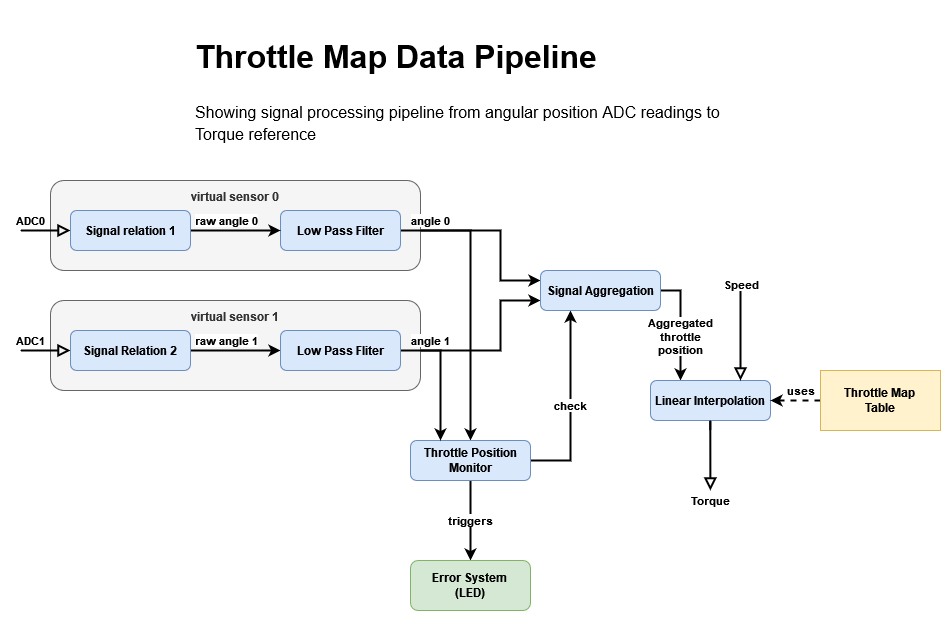

The diagram above was exported from draw.io. Its source (the exported page's mxGraphModel, read from the mxfile embedded in the PNG):
<mxGraphModel dx="2062" dy="1104" grid="1" gridSize="10" guides="1" tooltips="1" connect="1" arrows="1" fold="1" page="1" pageScale="1" pageWidth="827" pageHeight="1169" math="0" shadow="0">
  <root>
    <mxCell id="WIyWlLk6GJQsqaUBKTNV-0" />
    <mxCell id="WIyWlLk6GJQsqaUBKTNV-1" parent="WIyWlLk6GJQsqaUBKTNV-0" />
    <mxCell id="IPG4eglalibN4hyR4I5A-4" value="&lt;div&gt;&lt;b&gt;virtual sensor 1&lt;br&gt;&lt;/b&gt;&lt;/div&gt;&lt;div&gt;&lt;b&gt;&lt;br&gt;&lt;/b&gt;&lt;/div&gt;&lt;div&gt;&lt;b&gt;&lt;br&gt;&lt;/b&gt;&lt;/div&gt;&lt;div&gt;&lt;b&gt;&lt;br&gt;&lt;/b&gt;&lt;/div&gt;&lt;div&gt;&lt;b&gt;&lt;br&gt;&lt;/b&gt;&lt;/div&gt;" style="rounded=1;whiteSpace=wrap;html=1;fillColor=#f5f5f5;strokeColor=#666666;fontColor=#333333;" vertex="1" parent="WIyWlLk6GJQsqaUBKTNV-1">
      <mxGeometry x="90" y="300" width="370" height="90" as="geometry" />
    </mxCell>
    <mxCell id="IPG4eglalibN4hyR4I5A-2" value="&lt;div&gt;&lt;b&gt;virtual sensor 0&lt;/b&gt;&lt;/div&gt;&lt;div&gt;&lt;b&gt;&lt;br&gt;&lt;/b&gt;&lt;/div&gt;&lt;div&gt;&lt;b&gt;&lt;br&gt;&lt;/b&gt;&lt;/div&gt;&lt;div&gt;&lt;b&gt;&lt;br&gt;&lt;/b&gt;&lt;/div&gt;&lt;div&gt;&lt;b&gt;&lt;br&gt;&lt;/b&gt;&lt;/div&gt;" style="rounded=1;whiteSpace=wrap;html=1;fillColor=#f5f5f5;strokeColor=#666666;fontColor=#333333;" vertex="1" parent="WIyWlLk6GJQsqaUBKTNV-1">
      <mxGeometry x="90" y="180" width="370" height="90" as="geometry" />
    </mxCell>
    <mxCell id="iryXkKaIjhduH6Xw-oo_-10" style="edgeStyle=orthogonalEdgeStyle;rounded=0;orthogonalLoop=1;jettySize=auto;html=1;entryX=0;entryY=0.25;entryDx=0;entryDy=0;strokeWidth=2;" parent="WIyWlLk6GJQsqaUBKTNV-1" target="iryXkKaIjhduH6Xw-oo_-4" edge="1">
      <mxGeometry relative="1" as="geometry">
        <mxPoint x="460" y="230" as="sourcePoint" />
        <Array as="points">
          <mxPoint x="540" y="230" />
          <mxPoint x="540" y="280" />
        </Array>
      </mxGeometry>
    </mxCell>
    <mxCell id="iryXkKaIjhduH6Xw-oo_-12" value="angle 0" style="edgeStyle=orthogonalEdgeStyle;rounded=0;orthogonalLoop=1;jettySize=auto;html=1;entryX=0.5;entryY=0;entryDx=0;entryDy=0;strokeWidth=2;fontStyle=1;exitX=1;exitY=0.5;exitDx=0;exitDy=0;" parent="WIyWlLk6GJQsqaUBKTNV-1" source="WIyWlLk6GJQsqaUBKTNV-3" target="WIyWlLk6GJQsqaUBKTNV-11" edge="1">
      <mxGeometry x="-0.7857" y="10" relative="1" as="geometry">
        <mxPoint x="460" y="230" as="sourcePoint" />
        <Array as="points">
          <mxPoint x="510" y="230" />
        </Array>
        <mxPoint as="offset" />
      </mxGeometry>
    </mxCell>
    <mxCell id="WIyWlLk6GJQsqaUBKTNV-3" value="Low Pass Filter" style="rounded=1;whiteSpace=wrap;html=1;fontSize=12;glass=0;strokeWidth=1;shadow=0;fontStyle=1;fillColor=#dae8fc;strokeColor=#6c8ebf;" parent="WIyWlLk6GJQsqaUBKTNV-1" vertex="1">
      <mxGeometry x="320" y="210" width="120" height="40" as="geometry" />
    </mxCell>
    <mxCell id="WIyWlLk6GJQsqaUBKTNV-5" value="ADC0" style="edgeStyle=orthogonalEdgeStyle;rounded=0;html=1;jettySize=auto;orthogonalLoop=1;fontSize=11;endArrow=block;endFill=0;endSize=8;strokeWidth=2;shadow=0;labelBackgroundColor=none;fontStyle=1" parent="WIyWlLk6GJQsqaUBKTNV-1" target="WIyWlLk6GJQsqaUBKTNV-7" edge="1">
      <mxGeometry x="-0.6" y="10" relative="1" as="geometry">
        <mxPoint as="offset" />
        <mxPoint x="60" y="230" as="sourcePoint" />
      </mxGeometry>
    </mxCell>
    <mxCell id="iryXkKaIjhduH6Xw-oo_-8" value="raw angle 0" style="edgeStyle=orthogonalEdgeStyle;rounded=0;orthogonalLoop=1;jettySize=auto;html=1;entryX=0;entryY=0.5;entryDx=0;entryDy=0;strokeWidth=2;fontStyle=1" parent="WIyWlLk6GJQsqaUBKTNV-1" source="WIyWlLk6GJQsqaUBKTNV-7" target="WIyWlLk6GJQsqaUBKTNV-3" edge="1">
      <mxGeometry x="-0.2" y="10" relative="1" as="geometry">
        <mxPoint as="offset" />
      </mxGeometry>
    </mxCell>
    <mxCell id="WIyWlLk6GJQsqaUBKTNV-7" value="Signal relation 1" style="rounded=1;whiteSpace=wrap;html=1;fontSize=12;glass=0;strokeWidth=1;shadow=0;fillColor=#dae8fc;strokeColor=#6c8ebf;fontStyle=1" parent="WIyWlLk6GJQsqaUBKTNV-1" vertex="1">
      <mxGeometry x="110" y="210" width="120" height="40" as="geometry" />
    </mxCell>
    <mxCell id="WIyWlLk6GJQsqaUBKTNV-9" value="ADC1" style="edgeStyle=orthogonalEdgeStyle;rounded=0;html=1;jettySize=auto;orthogonalLoop=1;fontSize=11;endArrow=block;endFill=0;endSize=8;strokeWidth=2;shadow=0;labelBackgroundColor=none;fontStyle=1" parent="WIyWlLk6GJQsqaUBKTNV-1" target="WIyWlLk6GJQsqaUBKTNV-12" edge="1">
      <mxGeometry x="-0.6" y="10" relative="1" as="geometry">
        <mxPoint as="offset" />
        <mxPoint x="60" y="350" as="sourcePoint" />
      </mxGeometry>
    </mxCell>
    <mxCell id="iryXkKaIjhduH6Xw-oo_-14" value="check" style="edgeStyle=orthogonalEdgeStyle;rounded=0;orthogonalLoop=1;jettySize=auto;html=1;entryX=0.25;entryY=1;entryDx=0;entryDy=0;strokeWidth=2;fontStyle=1" parent="WIyWlLk6GJQsqaUBKTNV-1" source="WIyWlLk6GJQsqaUBKTNV-11" target="iryXkKaIjhduH6Xw-oo_-4" edge="1">
      <mxGeometry relative="1" as="geometry" />
    </mxCell>
    <mxCell id="iryXkKaIjhduH6Xw-oo_-16" value="triggers" style="edgeStyle=orthogonalEdgeStyle;rounded=0;orthogonalLoop=1;jettySize=auto;html=1;strokeWidth=2;fontStyle=1" parent="WIyWlLk6GJQsqaUBKTNV-1" source="WIyWlLk6GJQsqaUBKTNV-11" target="iryXkKaIjhduH6Xw-oo_-15" edge="1">
      <mxGeometry relative="1" as="geometry" />
    </mxCell>
    <mxCell id="WIyWlLk6GJQsqaUBKTNV-11" value="Throttle Position Monitor" style="rounded=1;whiteSpace=wrap;html=1;fontSize=12;glass=0;strokeWidth=1;shadow=0;fontStyle=1;fillColor=#dae8fc;strokeColor=#6c8ebf;" parent="WIyWlLk6GJQsqaUBKTNV-1" vertex="1">
      <mxGeometry x="450" y="440" width="120" height="40" as="geometry" />
    </mxCell>
    <mxCell id="iryXkKaIjhduH6Xw-oo_-9" value="&lt;div&gt;raw angle 1&lt;br&gt;&lt;/div&gt;" style="edgeStyle=orthogonalEdgeStyle;rounded=0;orthogonalLoop=1;jettySize=auto;html=1;entryX=0;entryY=0.5;entryDx=0;entryDy=0;strokeWidth=2;fontStyle=1" parent="WIyWlLk6GJQsqaUBKTNV-1" source="WIyWlLk6GJQsqaUBKTNV-12" target="iryXkKaIjhduH6Xw-oo_-3" edge="1">
      <mxGeometry x="-0.2" y="10" relative="1" as="geometry">
        <Array as="points">
          <mxPoint x="290" y="350" />
          <mxPoint x="290" y="350" />
        </Array>
        <mxPoint as="offset" />
      </mxGeometry>
    </mxCell>
    <mxCell id="WIyWlLk6GJQsqaUBKTNV-12" value="&lt;div&gt;Signal Relation 2&lt;/div&gt;" style="rounded=1;whiteSpace=wrap;html=1;fontSize=12;glass=0;strokeWidth=1;shadow=0;fontStyle=1;fillColor=#dae8fc;strokeColor=#6c8ebf;" parent="WIyWlLk6GJQsqaUBKTNV-1" vertex="1">
      <mxGeometry x="110" y="330" width="120" height="40" as="geometry" />
    </mxCell>
    <mxCell id="iryXkKaIjhduH6Xw-oo_-11" value="angle 1" style="edgeStyle=orthogonalEdgeStyle;rounded=0;orthogonalLoop=1;jettySize=auto;html=1;entryX=0;entryY=0.75;entryDx=0;entryDy=0;strokeWidth=2;fontStyle=1" parent="WIyWlLk6GJQsqaUBKTNV-1" target="iryXkKaIjhduH6Xw-oo_-4" edge="1">
      <mxGeometry x="-0.8824" y="10" relative="1" as="geometry">
        <mxPoint x="460" y="350" as="sourcePoint" />
        <Array as="points">
          <mxPoint x="540" y="350" />
          <mxPoint x="540" y="300" />
        </Array>
        <mxPoint as="offset" />
      </mxGeometry>
    </mxCell>
    <mxCell id="iryXkKaIjhduH6Xw-oo_-13" style="edgeStyle=orthogonalEdgeStyle;rounded=0;orthogonalLoop=1;jettySize=auto;html=1;entryX=0.25;entryY=0;entryDx=0;entryDy=0;strokeWidth=2;exitX=1;exitY=0.5;exitDx=0;exitDy=0;" parent="WIyWlLk6GJQsqaUBKTNV-1" source="iryXkKaIjhduH6Xw-oo_-3" target="WIyWlLk6GJQsqaUBKTNV-11" edge="1">
      <mxGeometry relative="1" as="geometry">
        <mxPoint x="460" y="350" as="sourcePoint" />
        <Array as="points">
          <mxPoint x="480" y="350" />
        </Array>
      </mxGeometry>
    </mxCell>
    <mxCell id="iryXkKaIjhduH6Xw-oo_-3" value="Low Pass Fliter" style="rounded=1;whiteSpace=wrap;html=1;fontSize=12;glass=0;strokeWidth=1;shadow=0;fontStyle=1;fillColor=#dae8fc;strokeColor=#6c8ebf;" parent="WIyWlLk6GJQsqaUBKTNV-1" vertex="1">
      <mxGeometry x="320" y="330" width="120" height="40" as="geometry" />
    </mxCell>
    <mxCell id="iryXkKaIjhduH6Xw-oo_-17" value="Aggregated &lt;br&gt;throttle &lt;br&gt;position" style="edgeStyle=orthogonalEdgeStyle;rounded=0;orthogonalLoop=1;jettySize=auto;html=1;strokeWidth=2;fontStyle=1;entryX=0.25;entryY=0;entryDx=0;entryDy=0;" parent="WIyWlLk6GJQsqaUBKTNV-1" source="iryXkKaIjhduH6Xw-oo_-4" target="iryXkKaIjhduH6Xw-oo_-5" edge="1">
      <mxGeometry x="0.2" relative="1" as="geometry">
        <mxPoint x="720" y="360" as="targetPoint" />
        <Array as="points">
          <mxPoint x="720" y="290" />
          <mxPoint x="720" y="370" />
        </Array>
        <mxPoint as="offset" />
      </mxGeometry>
    </mxCell>
    <mxCell id="iryXkKaIjhduH6Xw-oo_-4" value="Signal Aggregation" style="rounded=1;whiteSpace=wrap;html=1;fontSize=12;glass=0;strokeWidth=1;shadow=0;fontStyle=1;fillColor=#dae8fc;strokeColor=#6c8ebf;" parent="WIyWlLk6GJQsqaUBKTNV-1" vertex="1">
      <mxGeometry x="580" y="270" width="120" height="40" as="geometry" />
    </mxCell>
    <mxCell id="iryXkKaIjhduH6Xw-oo_-5" value="Linear Interpolation" style="rounded=1;whiteSpace=wrap;html=1;fontSize=12;glass=0;strokeWidth=1;shadow=0;fontStyle=1;fillColor=#dae8fc;strokeColor=#6c8ebf;" parent="WIyWlLk6GJQsqaUBKTNV-1" vertex="1">
      <mxGeometry x="690" y="380" width="120" height="40" as="geometry" />
    </mxCell>
    <mxCell id="iryXkKaIjhduH6Xw-oo_-7" value="&lt;div&gt;uses&lt;/div&gt;" style="edgeStyle=orthogonalEdgeStyle;rounded=0;orthogonalLoop=1;jettySize=auto;html=1;entryX=1;entryY=0.5;entryDx=0;entryDy=0;strokeWidth=2;fontStyle=1;dashed=1;" parent="WIyWlLk6GJQsqaUBKTNV-1" source="iryXkKaIjhduH6Xw-oo_-6" target="iryXkKaIjhduH6Xw-oo_-5" edge="1">
      <mxGeometry x="-0.2" y="-10" relative="1" as="geometry">
        <mxPoint as="offset" />
      </mxGeometry>
    </mxCell>
    <mxCell id="iryXkKaIjhduH6Xw-oo_-6" value="Throttle Map&lt;br&gt;Table" style="rounded=0;whiteSpace=wrap;html=1;fillColor=#fff2cc;strokeColor=#d6b656;fontStyle=1" parent="WIyWlLk6GJQsqaUBKTNV-1" vertex="1">
      <mxGeometry x="860" y="370" width="120" height="60" as="geometry" />
    </mxCell>
    <mxCell id="iryXkKaIjhduH6Xw-oo_-15" value="Error System&lt;br&gt;(LED)" style="rounded=1;whiteSpace=wrap;html=1;fillColor=#d5e8d4;strokeColor=#82b366;fontStyle=1" parent="WIyWlLk6GJQsqaUBKTNV-1" vertex="1">
      <mxGeometry x="450" y="560" width="120" height="50" as="geometry" />
    </mxCell>
    <mxCell id="iryXkKaIjhduH6Xw-oo_-18" value="" style="edgeStyle=orthogonalEdgeStyle;rounded=0;html=1;jettySize=auto;orthogonalLoop=1;fontSize=11;endArrow=block;endFill=0;endSize=8;strokeWidth=2;shadow=0;labelBackgroundColor=none;fontStyle=1;entryX=0.75;entryY=0;entryDx=0;entryDy=0;" parent="WIyWlLk6GJQsqaUBKTNV-1" target="iryXkKaIjhduH6Xw-oo_-5" edge="1">
      <mxGeometry x="1" y="63" relative="1" as="geometry">
        <mxPoint x="-3" y="20" as="offset" />
        <mxPoint x="780" y="290" as="sourcePoint" />
        <mxPoint x="750" y="370" as="targetPoint" />
        <Array as="points">
          <mxPoint x="780" y="290" />
        </Array>
      </mxGeometry>
    </mxCell>
    <mxCell id="iryXkKaIjhduH6Xw-oo_-19" value="&lt;div&gt;Speed&lt;/div&gt;" style="edgeLabel;html=1;align=center;verticalAlign=middle;resizable=0;points=[];fontStyle=1" parent="iryXkKaIjhduH6Xw-oo_-18" connectable="0" vertex="1">
      <mxGeometry x="-0.5414" y="3" relative="1" as="geometry">
        <mxPoint x="-3" y="-28" as="offset" />
      </mxGeometry>
    </mxCell>
    <mxCell id="iryXkKaIjhduH6Xw-oo_-20" value="" style="edgeStyle=orthogonalEdgeStyle;rounded=0;html=1;jettySize=auto;orthogonalLoop=1;fontSize=11;endArrow=block;endFill=0;endSize=8;strokeWidth=2;shadow=0;labelBackgroundColor=none;fontStyle=1" parent="WIyWlLk6GJQsqaUBKTNV-1" edge="1">
      <mxGeometry x="1" y="63" relative="1" as="geometry">
        <mxPoint x="-3" y="20" as="offset" />
        <mxPoint x="749.76" y="430" as="sourcePoint" />
        <mxPoint x="749.88" y="490" as="targetPoint" />
        <Array as="points">
          <mxPoint x="749.22" y="420" />
          <mxPoint x="749.22" y="420" />
        </Array>
      </mxGeometry>
    </mxCell>
    <mxCell id="iryXkKaIjhduH6Xw-oo_-21" value="Torque" style="edgeLabel;html=1;align=center;verticalAlign=middle;resizable=0;points=[];fontStyle=1" parent="iryXkKaIjhduH6Xw-oo_-20" connectable="0" vertex="1">
      <mxGeometry x="-0.5414" y="3" relative="1" as="geometry">
        <mxPoint x="-3" y="72" as="offset" />
      </mxGeometry>
    </mxCell>
    <mxCell id="iryXkKaIjhduH6Xw-oo_-23" value="&lt;h1&gt;&lt;font style=&quot;font-size: 32px;&quot;&gt;Throttle Map Data Pipeline&lt;/font&gt;&lt;br&gt;&lt;/h1&gt;&lt;p&gt;&lt;font style=&quot;font-size: 16px;&quot;&gt;Showing signal processing pipeline from angular position ADC readings to Torque reference&lt;/font&gt;&lt;br&gt;&lt;/p&gt;" style="text;html=1;strokeColor=none;fillColor=none;spacing=5;spacingTop=-20;whiteSpace=wrap;overflow=hidden;rounded=0;fontSize=18;" parent="WIyWlLk6GJQsqaUBKTNV-1" vertex="1">
      <mxGeometry x="230" y="20" width="560" height="130" as="geometry" />
    </mxCell>
  </root>
</mxGraphModel>